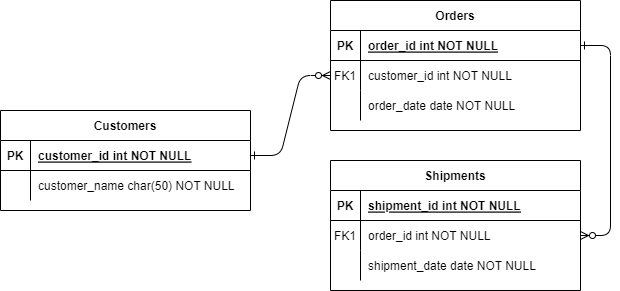

The diagram above was exported from draw.io. Its source (the exported page's mxGraphModel, read from the mxfile embedded in the PNG):
<mxGraphModel dx="1434" dy="782" grid="1" gridSize="10" guides="1" tooltips="1" connect="1" arrows="1" fold="1" page="1" pageScale="1" pageWidth="850" pageHeight="1100" math="0" shadow="0" extFonts="Permanent Marker^https://fonts.googleapis.com/css?family=Permanent+Marker">
  <root>
    <mxCell id="0" />
    <mxCell id="1" parent="0" />
    <mxCell id="C-vyLk0tnHw3VtMMgP7b-1" value="" style="edgeStyle=entityRelationEdgeStyle;endArrow=ERzeroToMany;startArrow=ERone;endFill=1;startFill=0;" parent="1" source="C-vyLk0tnHw3VtMMgP7b-24" target="C-vyLk0tnHw3VtMMgP7b-6" edge="1">
      <mxGeometry width="100" height="100" relative="1" as="geometry">
        <mxPoint x="340" y="720" as="sourcePoint" />
        <mxPoint x="440" y="620" as="targetPoint" />
      </mxGeometry>
    </mxCell>
    <mxCell id="C-vyLk0tnHw3VtMMgP7b-12" value="" style="edgeStyle=entityRelationEdgeStyle;endArrow=ERzeroToMany;startArrow=ERone;endFill=1;startFill=0;" parent="1" source="C-vyLk0tnHw3VtMMgP7b-3" target="C-vyLk0tnHw3VtMMgP7b-17" edge="1">
      <mxGeometry width="100" height="100" relative="1" as="geometry">
        <mxPoint x="400" y="180" as="sourcePoint" />
        <mxPoint x="460" y="205" as="targetPoint" />
      </mxGeometry>
    </mxCell>
    <mxCell id="C-vyLk0tnHw3VtMMgP7b-2" value="Orders" style="shape=table;startSize=30;container=1;collapsible=1;childLayout=tableLayout;fixedRows=1;rowLines=0;fontStyle=1;align=center;resizeLast=1;" parent="1" vertex="1">
      <mxGeometry x="450" y="120" width="250" height="130" as="geometry" />
    </mxCell>
    <mxCell id="C-vyLk0tnHw3VtMMgP7b-3" value="" style="shape=partialRectangle;collapsible=0;dropTarget=0;pointerEvents=0;fillColor=none;points=[[0,0.5],[1,0.5]];portConstraint=eastwest;top=0;left=0;right=0;bottom=1;" parent="C-vyLk0tnHw3VtMMgP7b-2" vertex="1">
      <mxGeometry y="30" width="250" height="30" as="geometry" />
    </mxCell>
    <mxCell id="C-vyLk0tnHw3VtMMgP7b-4" value="PK" style="shape=partialRectangle;overflow=hidden;connectable=0;fillColor=none;top=0;left=0;bottom=0;right=0;fontStyle=1;" parent="C-vyLk0tnHw3VtMMgP7b-3" vertex="1">
      <mxGeometry width="30" height="30" as="geometry" />
    </mxCell>
    <mxCell id="C-vyLk0tnHw3VtMMgP7b-5" value="order_id int NOT NULL " style="shape=partialRectangle;overflow=hidden;connectable=0;fillColor=none;top=0;left=0;bottom=0;right=0;align=left;spacingLeft=6;fontStyle=5;" parent="C-vyLk0tnHw3VtMMgP7b-3" vertex="1">
      <mxGeometry x="30" width="220" height="30" as="geometry" />
    </mxCell>
    <mxCell id="C-vyLk0tnHw3VtMMgP7b-6" value="" style="shape=partialRectangle;collapsible=0;dropTarget=0;pointerEvents=0;fillColor=none;points=[[0,0.5],[1,0.5]];portConstraint=eastwest;top=0;left=0;right=0;bottom=0;" parent="C-vyLk0tnHw3VtMMgP7b-2" vertex="1">
      <mxGeometry y="60" width="250" height="30" as="geometry" />
    </mxCell>
    <mxCell id="C-vyLk0tnHw3VtMMgP7b-7" value="FK1" style="shape=partialRectangle;overflow=hidden;connectable=0;fillColor=none;top=0;left=0;bottom=0;right=0;" parent="C-vyLk0tnHw3VtMMgP7b-6" vertex="1">
      <mxGeometry width="30" height="30" as="geometry" />
    </mxCell>
    <mxCell id="C-vyLk0tnHw3VtMMgP7b-8" value="customer_id int NOT NULL" style="shape=partialRectangle;overflow=hidden;connectable=0;fillColor=none;top=0;left=0;bottom=0;right=0;align=left;spacingLeft=6;" parent="C-vyLk0tnHw3VtMMgP7b-6" vertex="1">
      <mxGeometry x="30" width="220" height="30" as="geometry" />
    </mxCell>
    <mxCell id="C-vyLk0tnHw3VtMMgP7b-9" value="" style="shape=partialRectangle;collapsible=0;dropTarget=0;pointerEvents=0;fillColor=none;points=[[0,0.5],[1,0.5]];portConstraint=eastwest;top=0;left=0;right=0;bottom=0;" parent="C-vyLk0tnHw3VtMMgP7b-2" vertex="1">
      <mxGeometry y="90" width="250" height="30" as="geometry" />
    </mxCell>
    <mxCell id="C-vyLk0tnHw3VtMMgP7b-10" value="" style="shape=partialRectangle;overflow=hidden;connectable=0;fillColor=none;top=0;left=0;bottom=0;right=0;" parent="C-vyLk0tnHw3VtMMgP7b-9" vertex="1">
      <mxGeometry width="30" height="30" as="geometry" />
    </mxCell>
    <mxCell id="C-vyLk0tnHw3VtMMgP7b-11" value="order_date date NOT NULL" style="shape=partialRectangle;overflow=hidden;connectable=0;fillColor=none;top=0;left=0;bottom=0;right=0;align=left;spacingLeft=6;" parent="C-vyLk0tnHw3VtMMgP7b-9" vertex="1">
      <mxGeometry x="30" width="220" height="30" as="geometry" />
    </mxCell>
    <mxCell id="C-vyLk0tnHw3VtMMgP7b-13" value="Shipments" style="shape=table;startSize=30;container=1;collapsible=1;childLayout=tableLayout;fixedRows=1;rowLines=0;fontStyle=1;align=center;resizeLast=1;" parent="1" vertex="1">
      <mxGeometry x="450" y="280" width="250" height="130" as="geometry" />
    </mxCell>
    <mxCell id="C-vyLk0tnHw3VtMMgP7b-14" value="" style="shape=partialRectangle;collapsible=0;dropTarget=0;pointerEvents=0;fillColor=none;points=[[0,0.5],[1,0.5]];portConstraint=eastwest;top=0;left=0;right=0;bottom=1;" parent="C-vyLk0tnHw3VtMMgP7b-13" vertex="1">
      <mxGeometry y="30" width="250" height="30" as="geometry" />
    </mxCell>
    <mxCell id="C-vyLk0tnHw3VtMMgP7b-15" value="PK" style="shape=partialRectangle;overflow=hidden;connectable=0;fillColor=none;top=0;left=0;bottom=0;right=0;fontStyle=1;" parent="C-vyLk0tnHw3VtMMgP7b-14" vertex="1">
      <mxGeometry width="30" height="30" as="geometry" />
    </mxCell>
    <mxCell id="C-vyLk0tnHw3VtMMgP7b-16" value="shipment_id int NOT NULL " style="shape=partialRectangle;overflow=hidden;connectable=0;fillColor=none;top=0;left=0;bottom=0;right=0;align=left;spacingLeft=6;fontStyle=5;" parent="C-vyLk0tnHw3VtMMgP7b-14" vertex="1">
      <mxGeometry x="30" width="220" height="30" as="geometry" />
    </mxCell>
    <mxCell id="C-vyLk0tnHw3VtMMgP7b-17" value="" style="shape=partialRectangle;collapsible=0;dropTarget=0;pointerEvents=0;fillColor=none;points=[[0,0.5],[1,0.5]];portConstraint=eastwest;top=0;left=0;right=0;bottom=0;" parent="C-vyLk0tnHw3VtMMgP7b-13" vertex="1">
      <mxGeometry y="60" width="250" height="30" as="geometry" />
    </mxCell>
    <mxCell id="C-vyLk0tnHw3VtMMgP7b-18" value="FK1" style="shape=partialRectangle;overflow=hidden;connectable=0;fillColor=none;top=0;left=0;bottom=0;right=0;" parent="C-vyLk0tnHw3VtMMgP7b-17" vertex="1">
      <mxGeometry width="30" height="30" as="geometry" />
    </mxCell>
    <mxCell id="C-vyLk0tnHw3VtMMgP7b-19" value="order_id int NOT NULL" style="shape=partialRectangle;overflow=hidden;connectable=0;fillColor=none;top=0;left=0;bottom=0;right=0;align=left;spacingLeft=6;" parent="C-vyLk0tnHw3VtMMgP7b-17" vertex="1">
      <mxGeometry x="30" width="220" height="30" as="geometry" />
    </mxCell>
    <mxCell id="C-vyLk0tnHw3VtMMgP7b-20" value="" style="shape=partialRectangle;collapsible=0;dropTarget=0;pointerEvents=0;fillColor=none;points=[[0,0.5],[1,0.5]];portConstraint=eastwest;top=0;left=0;right=0;bottom=0;" parent="C-vyLk0tnHw3VtMMgP7b-13" vertex="1">
      <mxGeometry y="90" width="250" height="30" as="geometry" />
    </mxCell>
    <mxCell id="C-vyLk0tnHw3VtMMgP7b-21" value="" style="shape=partialRectangle;overflow=hidden;connectable=0;fillColor=none;top=0;left=0;bottom=0;right=0;" parent="C-vyLk0tnHw3VtMMgP7b-20" vertex="1">
      <mxGeometry width="30" height="30" as="geometry" />
    </mxCell>
    <mxCell id="C-vyLk0tnHw3VtMMgP7b-22" value="shipment_date date NOT NULL" style="shape=partialRectangle;overflow=hidden;connectable=0;fillColor=none;top=0;left=0;bottom=0;right=0;align=left;spacingLeft=6;" parent="C-vyLk0tnHw3VtMMgP7b-20" vertex="1">
      <mxGeometry x="30" width="220" height="30" as="geometry" />
    </mxCell>
    <mxCell id="C-vyLk0tnHw3VtMMgP7b-23" value="Customers" style="shape=table;startSize=30;container=1;collapsible=1;childLayout=tableLayout;fixedRows=1;rowLines=0;fontStyle=1;align=center;resizeLast=1;" parent="1" vertex="1">
      <mxGeometry x="120" y="230" width="250" height="100" as="geometry" />
    </mxCell>
    <mxCell id="C-vyLk0tnHw3VtMMgP7b-24" value="" style="shape=partialRectangle;collapsible=0;dropTarget=0;pointerEvents=0;fillColor=none;points=[[0,0.5],[1,0.5]];portConstraint=eastwest;top=0;left=0;right=0;bottom=1;" parent="C-vyLk0tnHw3VtMMgP7b-23" vertex="1">
      <mxGeometry y="30" width="250" height="30" as="geometry" />
    </mxCell>
    <mxCell id="C-vyLk0tnHw3VtMMgP7b-25" value="PK" style="shape=partialRectangle;overflow=hidden;connectable=0;fillColor=none;top=0;left=0;bottom=0;right=0;fontStyle=1;" parent="C-vyLk0tnHw3VtMMgP7b-24" vertex="1">
      <mxGeometry width="30" height="30" as="geometry">
        <mxRectangle width="30" height="30" as="alternateBounds" />
      </mxGeometry>
    </mxCell>
    <mxCell id="C-vyLk0tnHw3VtMMgP7b-26" value="customer_id int NOT NULL " style="shape=partialRectangle;overflow=hidden;connectable=0;fillColor=none;top=0;left=0;bottom=0;right=0;align=left;spacingLeft=6;fontStyle=5;" parent="C-vyLk0tnHw3VtMMgP7b-24" vertex="1">
      <mxGeometry x="30" width="220" height="30" as="geometry">
        <mxRectangle width="220" height="30" as="alternateBounds" />
      </mxGeometry>
    </mxCell>
    <mxCell id="C-vyLk0tnHw3VtMMgP7b-27" value="" style="shape=partialRectangle;collapsible=0;dropTarget=0;pointerEvents=0;fillColor=none;points=[[0,0.5],[1,0.5]];portConstraint=eastwest;top=0;left=0;right=0;bottom=0;" parent="C-vyLk0tnHw3VtMMgP7b-23" vertex="1">
      <mxGeometry y="60" width="250" height="30" as="geometry" />
    </mxCell>
    <mxCell id="C-vyLk0tnHw3VtMMgP7b-28" value="" style="shape=partialRectangle;overflow=hidden;connectable=0;fillColor=none;top=0;left=0;bottom=0;right=0;" parent="C-vyLk0tnHw3VtMMgP7b-27" vertex="1">
      <mxGeometry width="30" height="30" as="geometry">
        <mxRectangle width="30" height="30" as="alternateBounds" />
      </mxGeometry>
    </mxCell>
    <mxCell id="C-vyLk0tnHw3VtMMgP7b-29" value="customer_name char(50) NOT NULL" style="shape=partialRectangle;overflow=hidden;connectable=0;fillColor=none;top=0;left=0;bottom=0;right=0;align=left;spacingLeft=6;" parent="C-vyLk0tnHw3VtMMgP7b-27" vertex="1">
      <mxGeometry x="30" width="220" height="30" as="geometry">
        <mxRectangle width="220" height="30" as="alternateBounds" />
      </mxGeometry>
    </mxCell>
  </root>
</mxGraphModel>